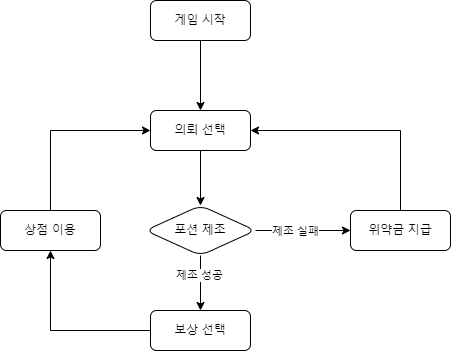

The diagram above was exported from draw.io. Its source (the exported page's mxGraphModel, read from the mxfile embedded in the PNG):
<mxGraphModel dx="1050" dy="618" grid="1" gridSize="10" guides="1" tooltips="1" connect="1" arrows="1" fold="1" page="1" pageScale="1" pageWidth="827" pageHeight="1169" math="0" shadow="0">
  <root>
    <mxCell id="0" />
    <mxCell id="1" parent="0" />
    <mxCell id="3maimuB_o0uDk9vJl54O-6" value="" style="edgeStyle=orthogonalEdgeStyle;rounded=0;orthogonalLoop=1;jettySize=auto;html=1;" edge="1" parent="1" source="3maimuB_o0uDk9vJl54O-2" target="3maimuB_o0uDk9vJl54O-5">
      <mxGeometry relative="1" as="geometry" />
    </mxCell>
    <mxCell id="3maimuB_o0uDk9vJl54O-2" value="게임 시작" style="rounded=1;whiteSpace=wrap;html=1;" vertex="1" parent="1">
      <mxGeometry x="310" y="50" width="100" height="40" as="geometry" />
    </mxCell>
    <mxCell id="3maimuB_o0uDk9vJl54O-8" value="" style="edgeStyle=orthogonalEdgeStyle;rounded=0;orthogonalLoop=1;jettySize=auto;html=1;" edge="1" parent="1" source="3maimuB_o0uDk9vJl54O-5" target="3maimuB_o0uDk9vJl54O-7">
      <mxGeometry relative="1" as="geometry" />
    </mxCell>
    <mxCell id="3maimuB_o0uDk9vJl54O-5" value="의뢰 선택" style="whiteSpace=wrap;html=1;rounded=1;" vertex="1" parent="1">
      <mxGeometry x="310" y="160" width="100" height="40" as="geometry" />
    </mxCell>
    <mxCell id="3maimuB_o0uDk9vJl54O-10" value="" style="edgeStyle=orthogonalEdgeStyle;rounded=0;orthogonalLoop=1;jettySize=auto;html=1;" edge="1" parent="1" source="3maimuB_o0uDk9vJl54O-7" target="3maimuB_o0uDk9vJl54O-9">
      <mxGeometry relative="1" as="geometry" />
    </mxCell>
    <mxCell id="3maimuB_o0uDk9vJl54O-11" value="제조 실패" style="edgeLabel;html=1;align=center;verticalAlign=middle;resizable=0;points=[];" vertex="1" connectable="0" parent="3maimuB_o0uDk9vJl54O-10">
      <mxGeometry x="-0.2914" y="-3" relative="1" as="geometry">
        <mxPoint x="5" y="-3" as="offset" />
      </mxGeometry>
    </mxCell>
    <mxCell id="3maimuB_o0uDk9vJl54O-14" value="" style="edgeStyle=orthogonalEdgeStyle;rounded=0;orthogonalLoop=1;jettySize=auto;html=1;entryX=0.5;entryY=0;entryDx=0;entryDy=0;" edge="1" parent="1" source="3maimuB_o0uDk9vJl54O-7" target="3maimuB_o0uDk9vJl54O-16">
      <mxGeometry relative="1" as="geometry">
        <mxPoint x="360" y="360" as="targetPoint" />
      </mxGeometry>
    </mxCell>
    <mxCell id="3maimuB_o0uDk9vJl54O-15" value="제조 성공" style="edgeLabel;html=1;align=center;verticalAlign=middle;resizable=0;points=[];" vertex="1" connectable="0" parent="3maimuB_o0uDk9vJl54O-14">
      <mxGeometry x="-0.3091" y="-2" relative="1" as="geometry">
        <mxPoint as="offset" />
      </mxGeometry>
    </mxCell>
    <mxCell id="3maimuB_o0uDk9vJl54O-7" value="포션 제조" style="rhombus;whiteSpace=wrap;html=1;rounded=1;" vertex="1" parent="1">
      <mxGeometry x="305" y="255" width="110" height="50" as="geometry" />
    </mxCell>
    <mxCell id="3maimuB_o0uDk9vJl54O-9" value="위약금 지급" style="whiteSpace=wrap;html=1;rounded=1;" vertex="1" parent="1">
      <mxGeometry x="510" y="260" width="100" height="40" as="geometry" />
    </mxCell>
    <mxCell id="3maimuB_o0uDk9vJl54O-12" value="" style="endArrow=classic;html=1;rounded=0;exitX=0.5;exitY=0;exitDx=0;exitDy=0;entryX=1;entryY=0.5;entryDx=0;entryDy=0;" edge="1" parent="1" source="3maimuB_o0uDk9vJl54O-9" target="3maimuB_o0uDk9vJl54O-5">
      <mxGeometry width="50" height="50" relative="1" as="geometry">
        <mxPoint x="390" y="250" as="sourcePoint" />
        <mxPoint x="440" y="200" as="targetPoint" />
        <Array as="points">
          <mxPoint x="560" y="180" />
        </Array>
      </mxGeometry>
    </mxCell>
    <mxCell id="3maimuB_o0uDk9vJl54O-18" value="" style="edgeStyle=orthogonalEdgeStyle;rounded=0;orthogonalLoop=1;jettySize=auto;html=1;" edge="1" parent="1" source="3maimuB_o0uDk9vJl54O-16" target="3maimuB_o0uDk9vJl54O-17">
      <mxGeometry relative="1" as="geometry" />
    </mxCell>
    <mxCell id="3maimuB_o0uDk9vJl54O-16" value="보상 선택" style="whiteSpace=wrap;html=1;rounded=1;" vertex="1" parent="1">
      <mxGeometry x="310" y="360" width="100" height="40" as="geometry" />
    </mxCell>
    <mxCell id="3maimuB_o0uDk9vJl54O-17" value="상점 이용" style="whiteSpace=wrap;html=1;rounded=1;" vertex="1" parent="1">
      <mxGeometry x="160" y="260" width="100" height="40" as="geometry" />
    </mxCell>
    <mxCell id="3maimuB_o0uDk9vJl54O-19" value="" style="endArrow=classic;html=1;rounded=0;exitX=0.5;exitY=0;exitDx=0;exitDy=0;entryX=0;entryY=0.5;entryDx=0;entryDy=0;" edge="1" parent="1" source="3maimuB_o0uDk9vJl54O-17" target="3maimuB_o0uDk9vJl54O-5">
      <mxGeometry width="50" height="50" relative="1" as="geometry">
        <mxPoint x="310" y="370" as="sourcePoint" />
        <mxPoint x="360" y="320" as="targetPoint" />
        <Array as="points">
          <mxPoint x="210" y="180" />
        </Array>
      </mxGeometry>
    </mxCell>
  </root>
</mxGraphModel>